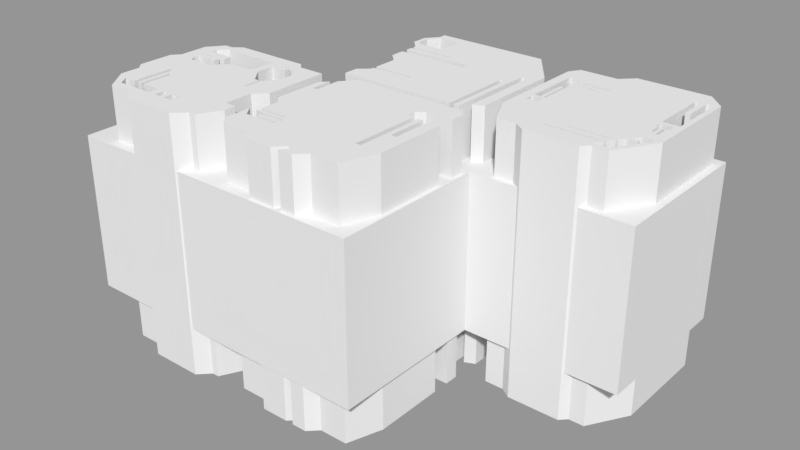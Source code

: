 # Source: S1_Shape.blend  (saved by Blender 2.79.0; exported with 4.5.12 LTS)
import bpy
from mathutils import Matrix  # noqa: F401  (used for matrix-valued properties, if any)

bpy.ops.wm.read_factory_settings(use_empty=True)
scene = bpy.context.scene
scene.name = 'Scene.001'

# ---- collections
col_collection_2 = bpy.data.collections.new('Collection 2'); scene.collection.children.link(col_collection_2)

# ---- meshes
me_cube_003 = bpy.data.meshes.new('Cube.003')
me_cube_003.from_pydata([(-0.5, -0.5, -0.5), (-0.5, -0.5, 0.5), (-0.5, 0.5, -0.5), (-0.5, 0.5, 0.5), (0.5, -0.5, -0.5), (0.5, -0.5, 0.5), (0.5, 0.5, -0.5), (0.5, 0.5, 0.5)], [], [(0, 1, 3, 2), (2, 3, 7, 6), (6, 7, 5, 4), (4, 5, 1, 0), (2, 6, 4, 0), (7, 3, 1, 5)])
me_cube_003.use_remesh_preserve_volume = False
me_cube_003.use_remesh_preserve_attributes = False
me_cube_003.use_mirror_vertex_groups = False
me_cube_003.update()
me_cube_002 = bpy.data.meshes.new('Cube.002')
me_cube_002.from_pydata([(-0.5, -0.5, -0.5), (-0.5, -0.5, 0.5), (-0.5, 0.5, -0.5), (-0.5, 0.5, 0.5), (0.5, -0.5, -0.5), (0.5, -0.5, 0.5), (0.5, 0.5, -0.5), (0.5, 0.5, 0.5)], [], [(0, 1, 3, 2), (2, 3, 7, 6), (6, 7, 5, 4), (4, 5, 1, 0), (2, 6, 4, 0), (7, 3, 1, 5)])
me_cube_002.use_remesh_preserve_volume = False
me_cube_002.use_remesh_preserve_attributes = False
me_cube_002.use_mirror_vertex_groups = False
me_cube_002.update()
me_cube_001 = bpy.data.meshes.new('Cube.001')
me_cube_001.from_pydata([(-0.5, -0.5, -0.5), (-0.5, -0.5, 0.5), (-0.5, 0.5, -0.5), (-0.5, 0.5, 0.5), (0.5, -0.5, -0.5), (0.5, -0.5, 0.5), (0.5, 0.5, -0.5), (0.5, 0.5, 0.5)], [], [(0, 1, 3, 2), (2, 3, 7, 6), (6, 7, 5, 4), (4, 5, 1, 0), (2, 6, 4, 0), (7, 3, 1, 5)])
me_cube_001.use_remesh_preserve_volume = False
me_cube_001.use_remesh_preserve_attributes = False
me_cube_001.use_mirror_vertex_groups = False
me_cube_001.update()
me_cube = bpy.data.meshes.new('Cube')
me_cube.from_pydata([(-0.5, -0.5, -0.5), (-0.5, -0.5, 0.5), (-0.5, 0.5, -0.5), (-0.5, 0.5, 0.5), (0.5, -0.5, -0.5), (0.5, -0.5, 0.5), (0.5, 0.5, -0.5), (0.5, 0.5, 0.5)], [], [(0, 1, 3, 2), (2, 3, 7, 6), (6, 7, 5, 4), (4, 5, 1, 0), (2, 6, 4, 0), (7, 3, 1, 5)])
me_cube.use_remesh_preserve_volume = False
me_cube.use_remesh_preserve_attributes = False
me_cube.use_mirror_vertex_groups = False
me_cube.update()
me_plane_007 = bpy.data.meshes.new('Plane.007')
me_plane_007.from_pydata([(-0.4841, 0.09632, -3.846e-08), (-0.4841, -0.1263, -2.873e-08), (-0.4408, -0.1706, -3.274e-08), (-0.4408, -0.2992, -2.712e-08), (-0.4406, 0.148, -3.377e-08), (-0.4406, 0.3337, -4.188e-08), (-0.3631, 0.4326, -3.292e-08), (-0.3095, 0.4326, -3.292e-08), (-0.2513, 0.476, -2.899e-08), (0.2369, 0.476, -2.899e-08), (0.2773, 0.4336, -3.283e-08), (0.4441, 0.4336, -3.283e-08), (0.4441, 0.01795, -1.466e-08), (0.3725, -0.05364, -2.115e-08), (0.3725, -0.2368, -1.314e-08), (0.4457, -0.2368, -1.314e-08), (0.4457, -0.3133, -9.796e-09), (0.3718, -0.4546, -2.261e-08), (0.3282, -0.4546, -2.261e-08), (0.2538, -0.5271, -2.918e-08), (-0.08676, -0.5271, -2.918e-08), (-0.1612, -0.4533, -2.249e-08), (-0.3244, -0.4533, -2.249e-08), (-0.3423, 0.1989, 1.803e-08), (-0.3423, 0.1612, 1.968e-08), (-0.3284, 0.1247, 1.636e-08), (-0.1676, 0.1247, 1.636e-08), (-0.07229, 0.2189, 2.491e-08), (0.08458, 0.2189, 2.491e-08), (0.08458, 0.393, 1.73e-08), (-0.2885, 0.393, 1.73e-08), (-0.3428, 0.3403, 1.252e-08), (-0.3428, 0.2998, 1.429e-08), (-0.1765, 0.2998, 1.429e-08), (-0.1765, 0.2488, 1.652e-08), (-0.3423, 0.2488, 1.652e-08), (-0.3423, 0.2322, 1.725e-08), (-0.207, 0.2322, 1.725e-08), (-0.207, 0.1989, 1.87e-08), (0.1383, 0.2233, 2.024e-08), (0.1383, 0.3369, 1.528e-08), (0.243, 0.3369, 1.528e-08), (0.243, 0.3742, 1.365e-08), (0.1398, 0.3742, 1.365e-08), (0.1398, 0.3938, 1.279e-08), (0.2549, 0.3938, 1.279e-08), (0.3303, 0.3176, 5.878e-09), (0.3303, 0.1923, 1.135e-08), (0.2634, 0.1242, 5.178e-09), (0.2634, 0.009095, 1.021e-08), (0.2492, 0.009095, 1.021e-08), (0.2492, 0.1238, 5.196e-09), (0.2168, 0.1238, 5.196e-09), (-0.2863, -0.05162, -4.679e-09), (-0.2566, -0.05162, -4.679e-09), (-0.2566, -0.3254, 7.289e-09), (-0.2278, -0.3254, 7.289e-09), (-0.2278, -0.1123, -2.027e-09), (-0.2039, -0.1123, -2.027e-09), (-0.2039, -0.3262, 7.324e-09), (-0.07695, -0.3262, 7.324e-09), (-0.07695, -0.3957, 1.036e-08), (-0.3132, -0.3957, 1.036e-08), (-0.3627, -0.3278, 1.651e-08), (-0.2863, -0.3278, 1.651e-08), (-0.02556, -0.3944, -3.449e-08), (0.01715, -0.3944, -3.449e-08), (-0.02556, -0.3283, -3.042e-08), (0.01715, -0.3283, -3.042e-08), (0.04946, -0.3944, -3.449e-08), (0.1134, -0.3944, -3.449e-08), (0.04946, -0.3283, -3.042e-08), (0.1134, -0.3283, -3.042e-08)], [], [(21, 20, 61), (20, 19, 70), (16, 18, 17), (70, 18, 72), (70, 19, 18), (4, 35, 5), (7, 30, 8), (61, 62, 21), (3, 22, 63), (63, 22, 62), (66, 65, 20), (60, 61, 67), (58, 68, 50), (40, 28, 39), (70, 69, 20), (71, 66, 69), (71, 68, 66), (54, 25, 53), (71, 72, 50), (72, 14, 50), (68, 58, 67), (67, 58, 60), (63, 64, 2), (3, 63, 2), (59, 60, 58), (72, 18, 14), (57, 55, 56), (57, 54, 55), (15, 14, 16), (50, 28, 26), (21, 62, 22), (2, 64, 53), (53, 1, 2), (53, 0, 1), (57, 58, 54), (23, 4, 24), (14, 13, 50), (50, 13, 49), (49, 13, 12), (58, 26, 54), (26, 25, 54), (12, 48, 49), (53, 25, 0), (11, 47, 12), (47, 48, 12), (50, 26, 58), (14, 18, 16), (25, 4, 0), (52, 28, 50), (36, 38, 37), (50, 68, 71), (28, 27, 26), (24, 4, 25), (20, 69, 66), (43, 41, 42), (11, 46, 47), (23, 38, 36), (23, 36, 4), (29, 28, 40), (10, 46, 11), (36, 35, 4), (33, 35, 34), (33, 32, 35), (32, 5, 35), (31, 5, 32), (45, 46, 10), (31, 6, 5), (40, 41, 43), (67, 61, 65), (43, 29, 40), (30, 6, 31), (44, 29, 43), (30, 29, 8), (6, 30, 7), (44, 45, 9), (44, 9, 29), (28, 52, 39), (9, 45, 10), (29, 9, 8), (20, 65, 61), (52, 50, 51)])
me_plane_007.use_remesh_preserve_volume = False
me_plane_007.use_remesh_preserve_attributes = False
me_plane_007.use_mirror_vertex_groups = False
me_plane_007.update()
me_plane_006 = bpy.data.meshes.new('Plane.006')
me_plane_006.from_pydata([(-0.4023, 0.2014, 3.679e-08), (-0.4331, 0.2014, 3.679e-08), (-0.4331, 0.3393, 3.076e-08), (-0.477, 0.2927, 2.654e-08), (-0.4023, 0.3696, 2.944e-08), (-0.3218, 0.4573, 3.739e-08), (0.4097, 0.4573, 3.739e-08), (0.447, 0.4104, 3.314e-08), (0.447, 0.3212, 3.704e-08), (0.2725, 0.3212, 3.704e-08), (0.2302, 0.2783, 3.316e-08), (0.2302, 0.2143, 3.596e-08), (0.271, 0.2143, 3.596e-08), (0.271, -0.2343, 5.556e-08), (0.3045, -0.2343, 5.556e-08), (0.3045, 0.2164, 3.586e-08), (0.336, 0.2164, 3.586e-08), (0.336, -0.03958, 4.705e-08), (0.3716, -0.03958, 4.705e-08), (0.3716, 0.2146, 3.594e-08), (0.4449, 0.2146, 3.594e-08), (0.4449, -0.2434, 5.596e-08), (0.3684, -0.4668, 3.572e-08), (0.1897, -0.4668, 3.572e-08), (0.1244, -0.5285, 3.012e-08), (0.03073, -0.5285, 3.012e-08), (0.091, -0.4668, 3.572e-08), (0.04307, -0.4668, 3.572e-08), (-0.02082, -0.5292, 3.006e-08), (-0.1944, -0.5292, 3.006e-08), (-0.2575, -0.466, 3.578e-08), (-0.4259, -0.466, 3.578e-08), (-0.4771, -0.4033, 4.147e-08), (-0.4771, -0.235, 3.411e-08), (-0.4302, -0.3015, 2.808e-08), (-0.2215, -0.3015, 2.808e-08), (-0.2215, -0.2803, 2.715e-08), (-0.3722, -0.2803, 2.715e-08), (-0.3722, -0.2581, 2.618e-08), (-0.2204, -0.2581, 2.618e-08), (-0.2204, -0.2344, 2.515e-08), (-0.4297, -0.2344, 2.515e-08), (-0.4297, -0.2173, 2.44e-08), (-0.2487, -0.2173, 2.44e-08), (-0.2487, -0.1961, 2.347e-08), (-0.4287, -0.1961, 2.347e-08), (-0.4287, -0.07414, 1.814e-08), (-0.477, -0.02709, 2.24e-08)], [], [(29, 28, 35), (30, 29, 35), (25, 24, 26), (40, 27, 13), (23, 22, 13), (26, 23, 13), (27, 26, 13), (27, 36, 35), (31, 30, 34), (13, 22, 14), (26, 24, 23), (5, 11, 10), (34, 33, 32), (27, 40, 39), (40, 43, 41), (44, 11, 0), (39, 38, 36), (14, 22, 21), (20, 18, 21), (18, 14, 21), (35, 28, 27), (40, 44, 43), (40, 11, 44), (42, 41, 43), (18, 17, 14), (17, 15, 14), (5, 10, 9), (13, 11, 40), (45, 44, 46), (27, 39, 36), (47, 46, 0), (20, 19, 18), (16, 15, 17), (31, 34, 32), (0, 1, 47), (1, 3, 47), (12, 11, 13), (4, 0, 5), (2, 3, 1), (36, 38, 37), (5, 0, 11), (7, 9, 8), (34, 30, 35), (9, 6, 5), (7, 6, 9), (46, 44, 0)])
me_plane_006.use_remesh_preserve_volume = False
me_plane_006.use_remesh_preserve_attributes = False
me_plane_006.use_mirror_vertex_groups = False
me_plane_006.update()
me_plane_005 = bpy.data.meshes.new('Plane.005')
me_plane_005.from_pydata([(-0.3772, -0.3221, -4.424e-08), (-0.3772, -0.3417, -4.338e-08), (-0.4425, -0.4001, -4.868e-08), (-0.4425, -0.4924, -4.464e-08), (-0.1079, -0.3221, -4.424e-08), (-0.1079, -0.2977, -4.531e-08), (-0.3763, -0.2977, -4.531e-08), (-0.3763, -0.1409, -5.216e-08), (-0.4411, -0.07602, -4.629e-08), (-0.4411, 0.01703, -5.035e-08), (0.01685, 0.01703, -5.035e-08), (0.01685, 0.0599, -5.223e-08), (-0.4401, 0.0599, -5.223e-08), (-0.4401, 0.1007, -5.401e-08), (-0.1463, 0.1007, -5.401e-08), (-0.1463, 0.1226, -5.497e-08), (-0.439, 0.1226, -5.497e-08), (-0.439, 0.1404, -5.575e-08), (-0.5028, 0.2073, -4.968e-08), (-0.5028, 0.3088, -5.411e-08), (-0.4401, 0.3851, -4.72e-08), (-0.4401, 0.4332, -4.93e-08), (0.2844, 0.4332, -4.93e-08), (0.4796, 0.1712, -7.305e-08), (0.4796, -0.4016, -4.801e-08), (0.4143, -0.4317, -5.074e-08), (0.4143, 0.1016, -7.405e-08), (0.3729, 0.1016, -7.405e-08), (0.3729, -0.4944, -4.8e-08), (0.3391, -0.4944, -4.8e-08), (0.3391, -0.01385, -6.9e-08), (0.3089, -0.01385, -6.9e-08), (0.3089, -0.4931, -4.805e-08), (-0.4747, 0.2246, 2.036e-08), (-0.4494, 0.198, 1.794e-08), (-0.2801, 0.198, 1.794e-08), (-0.2801, 0.3668, 1.056e-08), (-0.4169, 0.3668, 1.056e-08), (-0.4747, 0.3022, 4.708e-09)], [], [(29, 28, 30), (20, 38, 37), (4, 32, 5), (4, 3, 32), (2, 3, 1), (24, 26, 25), (23, 26, 24), (11, 15, 14), (4, 0, 1), (6, 5, 7), (22, 27, 23), (1, 3, 4), (10, 9, 7), (27, 31, 30), (10, 31, 11), (7, 9, 8), (30, 28, 27), (12, 11, 14), (10, 5, 31), (14, 13, 12), (15, 11, 22), (23, 27, 26), (15, 36, 35), (16, 15, 35), (17, 16, 35), (34, 17, 35), (34, 18, 17), (22, 11, 27), (11, 31, 27), (22, 36, 15), (33, 18, 34), (33, 19, 18), (38, 19, 33), (19, 38, 20), (5, 32, 31), (37, 36, 21), (20, 37, 21), (21, 36, 22), (7, 5, 10)])
me_plane_005.use_remesh_preserve_volume = False
me_plane_005.use_remesh_preserve_attributes = False
me_plane_005.use_mirror_vertex_groups = False
me_plane_005.update()
me_plane_004 = bpy.data.meshes.new('Plane.004')
me_plane_004.from_pydata([(-0.165, -0.5135, -4.654e-08), (-0.2331, -0.4681, -4.243e-08), (-0.3547, -0.4681, -4.243e-08), (-0.4578, -0.2638, -2.391e-08), (0.1716, -0.5135, -4.654e-08), (0.2155, -0.4696, -4.256e-08), (0.3123, -0.4696, -4.256e-08), (0.4654, -0.2163, -1.96e-08), (0.4654, 0.4296, -4.783e-08), (0.3612, 0.5364, -3.815e-08), (-0.09271, 0.5364, -3.815e-08), (-0.1738, 0.4554, -4.55e-08), (-0.4142, 0.4554, -4.55e-08), (-0.4578, 0.3865, -5.174e-08), (-0.3983, -0.1343, -1.427e-08), (-0.3238, -0.1343, -1.427e-08), (-0.3983, -0.07519, -4.714e-09), (-0.3238, -0.07519, -4.714e-09), (-0.3956, 0.3114, 2.822e-08), (-0.3242, 0.3114, 2.822e-08), (-0.3242, 0.2748, 2.982e-08), (-0.1107, 0.2748, 2.982e-08), (-0.1107, 0.2504, 3.089e-08), (-0.3956, -0.05535, 4.425e-08), (-0.3569, -0.05535, 4.425e-08), (-0.3569, 0.1472, 3.54e-08), (-0.3371, 0.1472, 3.54e-08), (-0.3371, -0.05439, 4.421e-08), (-0.3221, -0.05439, 4.421e-08), (-0.3221, 0.2063, 3.282e-08), (-0.1642, 0.2063, 3.282e-08), (-0.1642, 0.2236, 3.206e-08), (-0.3225, 0.2236, 3.206e-08), (-0.3225, 0.2518, 3.083e-08), (-0.14, -0.3737, -3.387e-08), (-0.14, -0.3928, -3.304e-08), (0.2319, -0.3928, -3.304e-08), (0.2, -0.4416, -3.745e-08), (0.2963, -0.4416, -3.745e-08), (0.4327, -0.217, -1.71e-08), (0.3532, -0.217, -1.71e-08), (0.3207, -0.2629, -2.126e-08), (0.3638, -0.2629, -2.126e-08), (0.3638, -0.2856, -2.027e-08), (0.3042, -0.2856, -2.027e-08), (0.2785, -0.3222, -2.359e-08), (-0.05283, -0.3222, -2.359e-08), (-0.05283, -0.3367, -2.296e-08), (0.2686, -0.3367, -2.296e-08), (0.2434, -0.3737, -2.63e-08), (0.3338, 0.002703, 1.474e-10), (0.3338, -0.04436, 2.205e-09), (0.3459, -0.04436, 2.205e-09), (0.3459, -0.1169, 5.376e-09), (0.3637, -0.1169, 5.376e-09), (0.3637, -0.04385, 2.182e-09), (0.3807, -0.04385, 2.182e-09), (0.3807, -0.1379, 6.292e-09), (0.3995, -0.1379, 6.292e-09), (0.3995, -0.04385, 2.182e-09), (0.4116, -0.04385, 2.182e-09), (0.4116, 0.002703, 1.474e-10), (0.3286, 0.4143, 3.756e-08), (0.361, 0.4143, 3.756e-08), (0.361, 0.2257, 4.58e-08), (0.3924, 0.2257, 4.58e-08), (0.3924, 0.4138, 3.758e-08), (0.4326, 0.4138, 3.758e-08), (0.4326, 0.03117, 5.43e-08), (0.3286, 0.03117, 5.43e-08)], [], [(5, 37, 4), (7, 39, 38, 6), (1, 34, 2), (35, 34, 1), (39, 7, 58), (35, 37, 36), (27, 26, 25, 24), (24, 23, 16), (47, 46, 34), (47, 34, 49), (47, 49, 48), (34, 46, 15), (45, 44, 46), (28, 46, 51, 30), (41, 53, 44), (14, 16, 3), (35, 0, 4, 37), (54, 53, 57), (62, 9, 10, 21), (15, 14, 3), (3, 16, 23), (68, 60, 7), (68, 7, 8), (51, 50, 69), (52, 51, 53), (54, 57, 56), (59, 58, 60), (40, 53, 41), (22, 31, 30), (15, 46, 17), (11, 12, 19), (53, 40, 57), (55, 54, 56), (13, 3, 23), (17, 24, 16), (38, 37, 5, 6), (17, 46, 28), (13, 23, 18), (3, 2, 34, 15), (24, 17, 27), (53, 46, 44), (51, 46, 53), (61, 60, 68), (35, 1, 0), (30, 51, 69, 22), (30, 29, 28), (67, 68, 8), (60, 58, 7), (33, 32, 31), (33, 31, 22), (19, 12, 13, 18), (65, 66, 63, 64), (69, 50, 61, 68), (19, 20, 21), (39, 58, 57, 40), (42, 41, 44, 43), (21, 11, 19), (67, 9, 66), (8, 9, 67), (10, 11, 21), (9, 63, 66), (22, 69, 62, 21), (62, 63, 9), (17, 28, 27)])
me_plane_004.use_remesh_preserve_volume = False
me_plane_004.use_remesh_preserve_attributes = False
me_plane_004.use_mirror_vertex_groups = False
me_plane_004.update()

# ---- objects
ob_cube_003 = bpy.data.objects.new('Cube.003', me_cube_003)
ob_cube_002 = bpy.data.objects.new('Cube.002', me_cube_002)
ob_cube_001 = bpy.data.objects.new('Cube.001', me_cube_001)
ob_cube = bpy.data.objects.new('Cube', me_cube)
ob_s1_1 = bpy.data.objects.new('S1 1', me_plane_007)
ob_s1_2 = bpy.data.objects.new('S1 2', me_plane_006)
ob_s1_3 = bpy.data.objects.new('S1 3', me_plane_005)
ob_s1_4 = bpy.data.objects.new('S1 4', me_plane_004)

# ---- transforms, parenting, visibility, modifiers, constraints
ob_cube_003.location = (2.0, 1.0, 0.0)
ob_cube_003.display_type = 'BOUNDS'
ob_cube_003.lineart.crease_threshold = 0.0
ob_cube_002.location = (1.0, 1.0, 0.0)
ob_cube_002.display_type = 'BOUNDS'
ob_cube_002.lineart.crease_threshold = 0.0
ob_cube_001.location = (1.0, 0.0, 0.0)
ob_cube_001.display_type = 'BOUNDS'
ob_cube_001.lineart.crease_threshold = 0.0
ob_cube.location = (0.0, 0.0, 0.0)
ob_cube.display_type = 'BOUNDS'
ob_cube.lineart.crease_threshold = 0.0
ob_s1_1.location = (0.02584, 0.01954, 0.8345)
ob_s1_1.lineart.crease_threshold = 0.0
_m = ob_s1_1.modifiers.new('Solidify', 'SOLIDIFY')
_m.thickness = 1.649
_m.nonmanifold_thickness_mode = 'FIXED'
_m.nonmanifold_merge_threshold = 0.0003
ob_s1_2.location = (1.029, 0.04714, 0.8345)
ob_s1_2.lineart.crease_threshold = 0.0
_m = ob_s1_2.modifiers.new('Solidify', 'SOLIDIFY')
_m.thickness = 1.649
_m.nonmanifold_thickness_mode = 'FIXED'
_m.nonmanifold_merge_threshold = 0.0003
ob_s1_3.location = (1.007, 1.041, 0.8345)
ob_s1_3.lineart.crease_threshold = 0.0
_m = ob_s1_3.modifiers.new('Solidify', 'SOLIDIFY')
_m.thickness = 1.649
_m.nonmanifold_thickness_mode = 'FIXED'
_m.nonmanifold_merge_threshold = 0.0003
ob_s1_4.location = (1.99, 1.002, 0.8345)
ob_s1_4.lineart.crease_threshold = 0.0
_m = ob_s1_4.modifiers.new('Solidify', 'SOLIDIFY')
_m.thickness = 1.649
_m.nonmanifold_thickness_mode = 'FIXED'
_m.nonmanifold_merge_threshold = 0.0003

# ---- collection membership
col_collection_2.objects.link(ob_cube_003)
col_collection_2.objects.link(ob_cube_002)
col_collection_2.objects.link(ob_cube_001)
col_collection_2.objects.link(ob_cube)
col_collection_2.objects.link(ob_s1_1)
col_collection_2.objects.link(ob_s1_2)
col_collection_2.objects.link(ob_s1_3)
col_collection_2.objects.link(ob_s1_4)

# ---- scene / render settings (as saved in the file)
scene.frame_start = 1; scene.frame_end = 250; scene.frame_set(1)
scene.render.engine = 'BLENDER_EEVEE_NEXT'
scene.render.image_settings.exr_codec = 'NONE'
scene.render.resolution_percentage = 50
scene.render.dither_intensity = 0.0
scene.render.simplify_subdivision_render = 0
scene.render.simplify_child_particles_render = 0.0
scene.cycles.use_denoising = False
scene.cycles.samples = 128
scene.cycles.sampling_pattern = 'TABULATED_SOBOL'
scene.cycles.use_adaptive_sampling = False
scene.cycles.use_light_tree = False
scene.cycles.blur_glossy = 0.0
scene.cycles.sample_clamp_indirect = 0.0
scene.view_settings.view_transform = 'Standard'
bpy.context.view_layer.update()

# ---- added for rendering (the .blend has no active camera and no usable light): camera, sun + grey world if the file has none
cam_auto = bpy.data.cameras.new('AutoCamera')
cam_auto.lens = 50.0
cam_auto.sensor_width = 36.0
cam_auto.clip_end = 1000.0
ob_auto_camera = bpy.data.objects.new('AutoCamera', cam_auto)
scene.collection.objects.link(ob_auto_camera)
ob_auto_camera.location = (4.69007, -3.91242, 2.96214)
ob_auto_camera.rotation_euler = (1.09748, -7.21219e-08, 0.694738)
scene.camera = ob_auto_camera
light_auto_sun = bpy.data.lights.new('AutoSun', 'SUN')
light_auto_sun.energy = 3.0
light_auto_sun.angle = 0.0523599
ob_auto_sun = bpy.data.objects.new('AutoSun', light_auto_sun)
scene.collection.objects.link(ob_auto_sun)
ob_auto_sun.rotation_euler = (0.872665, 0.174533, 0.523599)
if scene.world is None:
    world_auto = bpy.data.worlds.new('AutoWorld')
    world_auto.color = (0.3, 0.3, 0.3)
    scene.world = world_auto
bpy.context.view_layer.update()
